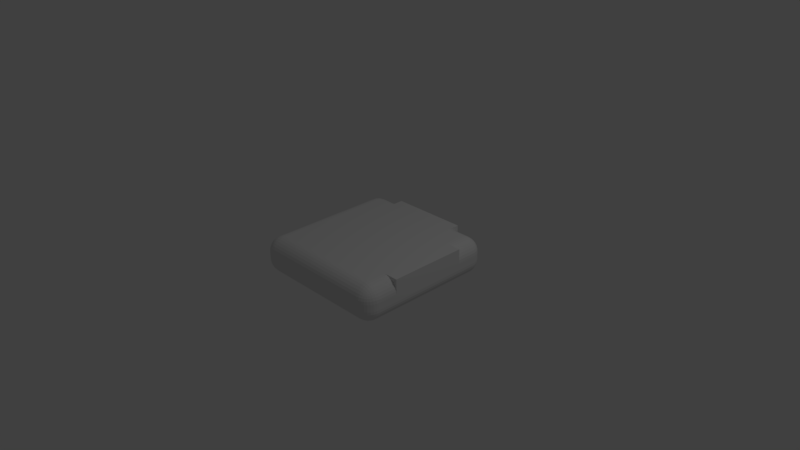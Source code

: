 # Source: StreetCurve.blend  (saved by Blender 2.77.0; exported with 4.5.12 LTS)
import bpy
from mathutils import Matrix  # noqa: F401  (used for matrix-valued properties, if any)

bpy.ops.wm.read_factory_settings(use_empty=True)
scene = bpy.context.scene
scene.name = 'Scene'

# ---- collections
col_collection_1 = bpy.data.collections.new('Collection 1'); scene.collection.children.link(col_collection_1)

# ---- materials (node trees are filled in below, after node groups)
mat_material = bpy.data.materials.new('Material')
mat_material.alpha_threshold = 0.0
mat_material.use_transparent_shadow = False
mat_material.roughness = 0.5
mat_material.line_color = (0.0, 0.0, 0.0, 1.0)

# ---- material node trees

# ---- world
world_world = bpy.data.worlds.new('World'); scene.world = world_world
world_world.color = (0.05088, 0.05088, 0.05088)
world_world.use_sun_shadow = False
world_world.sun_shadow_jitter_overblur = 0.0
world_world.cycles.sampling_method = 'MANUAL'

# ---- cameras
cam_camera = bpy.data.cameras.new('Camera')
cam_camera.clip_end = 100.0
cam_camera.lens = 35.0
cam_camera.sensor_width = 32.0
cam_camera.sensor_height = 18.0
cam_camera.ortho_scale = 7.314
cam_camera.dof.focus_distance = 0.0
cam_camera.dof.aperture_fstop = 128.0

# ---- lights
light_lamp = bpy.data.lights.new('Lamp', 'POINT')
light_lamp.transmission_factor = 0.0
light_lamp.cutoff_distance = 30.0
light_lamp.energy = 100.0
light_lamp.shadow_buffer_clip_start = 1.001
light_lamp.shadow_soft_size = 0.1
light_lamp.shadow_maximum_resolution = 0.006
light_lamp.use_absolute_resolution = True

# ---- meshes
me_cube = bpy.data.meshes.new('Cube')
me_cube.from_pydata([(1.0, 0.8, -0.05), (0.8, 0.8, -0.25), (0.8, 1.0, -0.05), (0.9962, 0.8, -0.08902), (0.9848, 0.8, -0.1265), (0.9663, 0.8, -0.1611), (0.9414, 0.8, -0.1914), (0.9962, 0.839, -0.05), (0.9916, 0.8402, -0.09071), (0.9795, 0.8403, -0.1285), (0.9613, 0.8399, -0.1612), (0.9387, 0.8397, -0.1885), (0.9848, 0.8765, -0.05), (0.9794, 0.8784, -0.09073), (0.9673, 0.8774, -0.1276), (0.9509, 0.8751, -0.1576), (0.9315, 0.8737, -0.1814), (0.9663, 0.9111, -0.05), (0.9611, 0.9114, -0.09017), (0.9509, 0.9076, -0.1252), (0.9383, 0.9022, -0.1522), (0.9228, 0.8993, -0.1728), (0.9155, 0.9155, -0.1655), (0.8, 0.839, -0.2462), (0.8, 0.8765, -0.2348), (0.8, 0.9111, -0.2163), (0.8, 0.9414, -0.1914), (0.839, 0.8, -0.2462), (0.8402, 0.8407, -0.2416), (0.8403, 0.8785, -0.2295), (0.8399, 0.9112, -0.2113), (0.8397, 0.9385, -0.1887), (0.8765, 0.8, -0.2348), (0.8784, 0.8407, -0.2294), (0.8774, 0.8776, -0.2173), (0.8751, 0.9076, -0.2009), (0.8737, 0.9314, -0.1815), (0.9111, 0.8, -0.2163), (0.9114, 0.8402, -0.2111), (0.9076, 0.8752, -0.2009), (0.9022, 0.9022, -0.1883), (0.8993, 0.9228, -0.1728), (0.839, 0.9962, -0.05), (0.8765, 0.9848, -0.05), (0.9111, 0.9663, -0.05), (0.9414, 0.9414, -0.05), (0.8, 0.9962, -0.08902), (0.8407, 0.9916, -0.09021), (0.8785, 0.9795, -0.09028), (0.9112, 0.9613, -0.08992), (0.9385, 0.9387, -0.08972), (0.8, 0.9848, -0.1265), (0.8407, 0.9794, -0.1284), (0.8776, 0.9673, -0.1274), (0.9076, 0.9509, -0.1251), (0.9314, 0.9315, -0.1237), (0.8, 0.9663, -0.1611), (0.8402, 0.9611, -0.1614), (0.8752, 0.9509, -0.1576), (0.9022, 0.9383, -0.1522), (0.9228, 0.9228, -0.1493), (1.0, -0.8, -0.05), (0.8, -1.0, -0.05), (0.8, -0.8, -0.25), (0.9962, -0.839, -0.05), (0.9848, -0.8765, -0.05), (0.9663, -0.9111, -0.05), (0.9414, -0.9414, -0.05), (0.9962, -0.8, -0.08902), (0.9916, -0.8407, -0.09021), (0.9795, -0.8785, -0.09028), (0.9613, -0.9112, -0.08992), (0.9387, -0.9385, -0.08972), (0.9848, -0.8, -0.1265), (0.9794, -0.8407, -0.1284), (0.9673, -0.8776, -0.1274), (0.9509, -0.9076, -0.1251), (0.9315, -0.9314, -0.1237), (0.9663, -0.8, -0.1611), (0.9611, -0.8402, -0.1614), (0.9509, -0.8752, -0.1576), (0.9383, -0.9022, -0.1522), (0.9228, -0.9228, -0.1493), (0.9155, -0.9155, -0.1655), (0.8, -0.9962, -0.08902), (0.8, -0.9848, -0.1265), (0.8, -0.9663, -0.1611), (0.8, -0.9414, -0.1914), (0.839, -0.9962, -0.05), (0.8402, -0.9916, -0.09071), (0.8403, -0.9795, -0.1285), (0.8399, -0.9613, -0.1612), (0.8397, -0.9387, -0.1885), (0.8765, -0.9848, -0.05), (0.8784, -0.9794, -0.09073), (0.8774, -0.9673, -0.1276), (0.8751, -0.9509, -0.1576), (0.8737, -0.9315, -0.1814), (0.9111, -0.9663, -0.05), (0.9114, -0.9611, -0.09017), (0.9076, -0.9509, -0.1252), (0.9022, -0.9383, -0.1522), (0.8993, -0.9228, -0.1728), (0.839, -0.8, -0.2462), (0.8765, -0.8, -0.2348), (0.9111, -0.8, -0.2163), (0.9414, -0.8, -0.1914), (0.8, -0.839, -0.2462), (0.8407, -0.8402, -0.2416), (0.8785, -0.8403, -0.2295), (0.9112, -0.8399, -0.2113), (0.9385, -0.8397, -0.1887), (0.8, -0.8765, -0.2348), (0.8407, -0.8784, -0.2294), (0.8776, -0.8774, -0.2173), (0.9076, -0.8751, -0.2009), (0.9314, -0.8737, -0.1815), (0.8, -0.9111, -0.2163), (0.8402, -0.9114, -0.2111), (0.8752, -0.9076, -0.2009), (0.9022, -0.9022, -0.1883), (0.9228, -0.8993, -0.1728), (-0.8, -1.0, -0.05), (-1.0, -0.8, -0.05), (-0.8, -0.8, -0.25), (-0.839, -0.9962, -0.05), (-0.8765, -0.9848, -0.05), (-0.9111, -0.9663, -0.05), (-0.9414, -0.9414, -0.05), (-0.8, -0.9962, -0.08902), (-0.8407, -0.9916, -0.09021), (-0.8785, -0.9795, -0.09028), (-0.9112, -0.9613, -0.08992), (-0.9385, -0.9387, -0.08972), (-0.8, -0.9848, -0.1265), (-0.8407, -0.9794, -0.1284), (-0.8776, -0.9673, -0.1274), (-0.9076, -0.9509, -0.1251), (-0.9314, -0.9315, -0.1237), (-0.8, -0.9663, -0.1611), (-0.8402, -0.9611, -0.1614), (-0.8752, -0.9509, -0.1576), (-0.9022, -0.9383, -0.1522), (-0.9228, -0.9228, -0.1493), (-0.9155, -0.9155, -0.1655), (-0.9962, -0.8, -0.08902), (-0.9848, -0.8, -0.1265), (-0.9663, -0.8, -0.1611), (-0.9414, -0.8, -0.1914), (-0.9962, -0.839, -0.05), (-0.9916, -0.8402, -0.09071), (-0.9795, -0.8403, -0.1285), (-0.9613, -0.8399, -0.1612), (-0.9387, -0.8397, -0.1885), (-0.9848, -0.8765, -0.05), (-0.9794, -0.8784, -0.09073), (-0.9673, -0.8774, -0.1276), (-0.9509, -0.8751, -0.1576), (-0.9315, -0.8737, -0.1814), (-0.9663, -0.9111, -0.05), (-0.9611, -0.9114, -0.09017), (-0.9509, -0.9076, -0.1252), (-0.9383, -0.9022, -0.1522), (-0.9228, -0.8993, -0.1728), (-0.8, -0.839, -0.2462), (-0.8, -0.8765, -0.2348), (-0.8, -0.9111, -0.2163), (-0.8, -0.9414, -0.1914), (-0.839, -0.8, -0.2462), (-0.8402, -0.8407, -0.2416), (-0.8403, -0.8785, -0.2295), (-0.8399, -0.9112, -0.2113), (-0.8397, -0.9385, -0.1887), (-0.8765, -0.8, -0.2348), (-0.8784, -0.8407, -0.2294), (-0.8774, -0.8776, -0.2173), (-0.8751, -0.9076, -0.2009), (-0.8737, -0.9314, -0.1815), (-0.9111, -0.8, -0.2163), (-0.9114, -0.8402, -0.2111), (-0.9076, -0.8752, -0.2009), (-0.9022, -0.9022, -0.1883), (-0.8993, -0.9228, -0.1728), (-0.8, 1.0, -0.05), (-0.8, 0.8, -0.25), (-1.0, 0.8, -0.05), (-0.8, 0.9962, -0.08902), (-0.8, 0.9848, -0.1265), (-0.8, 0.9663, -0.1611), (-0.8, 0.9414, -0.1914), (-0.839, 0.9962, -0.05), (-0.8402, 0.9916, -0.09071), (-0.8403, 0.9795, -0.1285), (-0.8399, 0.9613, -0.1612), (-0.8397, 0.9387, -0.1885), (-0.8765, 0.9848, -0.05), (-0.8784, 0.9794, -0.09073), (-0.8774, 0.9673, -0.1276), (-0.8751, 0.951, -0.1576), (-0.8737, 0.9315, -0.1814), (-0.9111, 0.9663, -0.05), (-0.9114, 0.9611, -0.09017), (-0.9076, 0.9509, -0.1252), (-0.9022, 0.9383, -0.1522), (-0.8993, 0.9228, -0.1728), (-0.9155, 0.9155, -0.1655), (-0.839, 0.8, -0.2462), (-0.8765, 0.8, -0.2348), (-0.9111, 0.8, -0.2163), (-0.9414, 0.8, -0.1914), (-0.8, 0.839, -0.2462), (-0.8407, 0.8402, -0.2416), (-0.8785, 0.8403, -0.2295), (-0.9112, 0.8399, -0.2113), (-0.9385, 0.8397, -0.1887), (-0.8, 0.8765, -0.2348), (-0.8407, 0.8784, -0.2294), (-0.8776, 0.8774, -0.2173), (-0.9076, 0.8751, -0.2009), (-0.9314, 0.8737, -0.1815), (-0.8, 0.9111, -0.2163), (-0.8402, 0.9114, -0.2111), (-0.8752, 0.9076, -0.2009), (-0.9022, 0.9022, -0.1883), (-0.9228, 0.8993, -0.1728), (-0.9962, 0.839, -0.05), (-0.9848, 0.8765, -0.05), (-0.9663, 0.9111, -0.05), (-0.9414, 0.9414, -0.05), (-0.9962, 0.8, -0.08902), (-0.9916, 0.8407, -0.09021), (-0.9795, 0.8785, -0.09028), (-0.9613, 0.9112, -0.08992), (-0.9387, 0.9385, -0.08972), (-0.9848, 0.8, -0.1265), (-0.9794, 0.8407, -0.1284), (-0.9673, 0.8776, -0.1274), (-0.9509, 0.9076, -0.1251), (-0.9315, 0.9314, -0.1237), (-0.9663, 0.8, -0.1611), (-0.9611, 0.8402, -0.1614), (-0.9509, 0.8752, -0.1576), (-0.9383, 0.9022, -0.1522), (-0.9228, 0.9228, -0.1493), (0.8, 1.0, 0.05), (0.8, 0.8, 0.25), (1.0, 0.8, 0.05), (0.8, 0.9962, 0.08902), (0.8, 0.9848, 0.1265), (0.8, 0.9663, 0.1611), (0.8, 0.9414, 0.1914), (0.839, 0.9962, 0.05), (0.8402, 0.9916, 0.09071), (0.8403, 0.9795, 0.1285), (0.8399, 0.9613, 0.1612), (0.8397, 0.9387, 0.1885), (0.8765, 0.9848, 0.05), (0.8784, 0.9794, 0.09073), (0.8774, 0.9673, 0.1276), (0.8751, 0.9509, 0.1576), (0.8737, 0.9315, 0.1814), (0.9111, 0.9663, 0.05), (0.9114, 0.9611, 0.09017), (0.9076, 0.9509, 0.1252), (0.9022, 0.9383, 0.1522), (0.8993, 0.9228, 0.1728), (0.9155, 0.9155, 0.1655), (0.839, 0.8, 0.2462), (0.8765, 0.8, 0.2348), (0.9111, 0.8, 0.2163), (0.9414, 0.8, 0.1914), (0.8, 0.839, 0.2462), (0.8407, 0.8402, 0.2416), (0.8785, 0.8403, 0.2295), (0.9112, 0.8399, 0.2113), (0.9385, 0.8397, 0.1887), (0.8, 0.8765, 0.2348), (0.8407, 0.8784, 0.2294), (0.8776, 0.8774, 0.2173), (0.9076, 0.8751, 0.2009), (0.9314, 0.8737, 0.1815), (0.8, 0.9111, 0.2163), (0.8402, 0.9114, 0.2111), (0.8752, 0.9076, 0.2009), (0.9022, 0.9022, 0.1883), (0.9228, 0.8993, 0.1728), (0.9962, 0.839, 0.05), (0.9848, 0.8765, 0.05), (0.9663, 0.9111, 0.05), (0.9414, 0.9414, 0.05), (0.9962, 0.8, 0.08902), (0.9916, 0.8407, 0.09021), (0.9795, 0.8785, 0.09028), (0.9613, 0.9112, 0.08992), (0.9387, 0.9385, 0.08972), (0.9848, 0.8, 0.1265), (0.9794, 0.8407, 0.1284), (0.9673, 0.8776, 0.1274), (0.951, 0.9076, 0.1251), (0.9315, 0.9314, 0.1237), (0.9663, 0.8, 0.1611), (0.9611, 0.8402, 0.1614), (0.9509, 0.8752, 0.1576), (0.9383, 0.9022, 0.1522), (0.9228, 0.9228, 0.1493), (0.8, -1.0, 0.05), (1.0, -0.8, 0.05), (0.8, -0.8, 0.25), (0.839, -0.9962, 0.05), (0.8765, -0.9848, 0.05), (0.9111, -0.9663, 0.05), (0.9414, -0.9414, 0.05), (0.8, -0.9962, 0.08902), (0.8407, -0.9916, 0.09021), (0.8785, -0.9795, 0.09028), (0.9112, -0.9613, 0.08992), (0.9385, -0.9387, 0.08972), (0.8, -0.9848, 0.1265), (0.8407, -0.9794, 0.1284), (0.8776, -0.9673, 0.1274), (0.9076, -0.951, 0.1251), (0.9314, -0.9315, 0.1237), (0.8, -0.9663, 0.1611), (0.8402, -0.9611, 0.1614), (0.8752, -0.9509, 0.1576), (0.9022, -0.9383, 0.1522), (0.9228, -0.9228, 0.1493), (0.9155, -0.9155, 0.1655), (0.9962, -0.8, 0.08902), (0.9848, -0.8, 0.1265), (0.9663, -0.8, 0.1611), (0.9414, -0.8, 0.1914), (0.9962, -0.839, 0.05), (0.9916, -0.8402, 0.09071), (0.9795, -0.8403, 0.1285), (0.9613, -0.8399, 0.1612), (0.9387, -0.8397, 0.1885), (0.9848, -0.8765, 0.05), (0.9794, -0.8784, 0.09073), (0.9673, -0.8774, 0.1276), (0.9509, -0.8751, 0.1576), (0.9315, -0.8737, 0.1814), (0.9663, -0.9111, 0.05), (0.9611, -0.9114, 0.09017), (0.9509, -0.9076, 0.1252), (0.9383, -0.9022, 0.1522), (0.9228, -0.8993, 0.1728), (0.8, -0.839, 0.2462), (0.8, -0.8765, 0.2348), (0.8, -0.9111, 0.2163), (0.8, -0.9414, 0.1914), (0.839, -0.8, 0.2462), (0.8402, -0.8407, 0.2416), (0.8403, -0.8785, 0.2295), (0.8399, -0.9112, 0.2113), (0.8397, -0.9385, 0.1887), (0.8765, -0.8, 0.2348), (0.8784, -0.8407, 0.2294), (0.8774, -0.8776, 0.2173), (0.8751, -0.9076, 0.2009), (0.8737, -0.9314, 0.1815), (0.9111, -0.8, 0.2163), (0.9114, -0.8402, 0.2111), (0.9076, -0.8752, 0.2009), (0.9022, -0.9022, 0.1883), (0.8993, -0.9228, 0.1728), (-1.0, -0.8, 0.05), (-0.8, -1.0, 0.05), (-0.8, -0.8, 0.25), (-0.9962, -0.839, 0.05), (-0.9848, -0.8765, 0.05), (-0.9663, -0.9111, 0.05), (-0.9414, -0.9414, 0.05), (-0.9962, -0.8, 0.08902), (-0.9916, -0.8407, 0.09021), (-0.9795, -0.8785, 0.09028), (-0.9613, -0.9112, 0.08992), (-0.9387, -0.9385, 0.08972), (-0.9848, -0.8, 0.1265), (-0.9794, -0.8407, 0.1284), (-0.9673, -0.8776, 0.1274), (-0.951, -0.9076, 0.1251), (-0.9315, -0.9314, 0.1237), (-0.9663, -0.8, 0.1611), (-0.9611, -0.8402, 0.1614), (-0.9509, -0.8752, 0.1576), (-0.9383, -0.9022, 0.1522), (-0.9228, -0.9228, 0.1493), (-0.9155, -0.9155, 0.1655), (-0.8, -0.9962, 0.08902), (-0.8, -0.9848, 0.1265), (-0.8, -0.9663, 0.1611), (-0.8, -0.9414, 0.1914), (-0.839, -0.9962, 0.05), (-0.8402, -0.9916, 0.09071), (-0.8403, -0.9795, 0.1285), (-0.8399, -0.9613, 0.1612), (-0.8397, -0.9387, 0.1885), (-0.8765, -0.9848, 0.05), (-0.8784, -0.9794, 0.09073), (-0.8774, -0.9673, 0.1276), (-0.8751, -0.9509, 0.1576), (-0.8737, -0.9315, 0.1814), (-0.9111, -0.9663, 0.05), (-0.9114, -0.9611, 0.09017), (-0.9076, -0.9509, 0.1252), (-0.9022, -0.9383, 0.1522), (-0.8993, -0.9228, 0.1728), (-0.839, -0.8, 0.2462), (-0.8765, -0.8, 0.2348), (-0.9111, -0.8, 0.2163), (-0.9414, -0.8, 0.1914), (-0.8, -0.839, 0.2462), (-0.8407, -0.8402, 0.2416), (-0.8785, -0.8403, 0.2295), (-0.9112, -0.8399, 0.2113), (-0.9385, -0.8397, 0.1887), (-0.8, -0.8765, 0.2348), (-0.8407, -0.8784, 0.2294), (-0.8776, -0.8774, 0.2173), (-0.9076, -0.8751, 0.2009), (-0.9314, -0.8737, 0.1815), (-0.8, -0.9111, 0.2163), (-0.8402, -0.9114, 0.2111), (-0.8752, -0.9076, 0.2009), (-0.9022, -0.9022, 0.1883), (-0.9228, -0.8993, 0.1728), (-1.0, 0.8, 0.05), (-0.8, 0.8, 0.25), (-0.8, 1.0, 0.05), (-0.9962, 0.8, 0.08902), (-0.9848, 0.8, 0.1265), (-0.9663, 0.8, 0.1611), (-0.9414, 0.8, 0.1914), (-0.9962, 0.839, 0.05), (-0.9916, 0.8402, 0.09071), (-0.9795, 0.8403, 0.1285), (-0.9613, 0.8399, 0.1612), (-0.9387, 0.8397, 0.1885), (-0.9848, 0.8765, 0.05), (-0.9794, 0.8784, 0.09073), (-0.9673, 0.8774, 0.1276), (-0.9509, 0.8751, 0.1576), (-0.9315, 0.8737, 0.1814), (-0.9663, 0.9111, 0.05), (-0.9611, 0.9114, 0.09017), (-0.9509, 0.9076, 0.1252), (-0.9383, 0.9022, 0.1522), (-0.9228, 0.8993, 0.1728), (-0.9155, 0.9155, 0.1655), (-0.8, 0.839, 0.2462), (-0.8, 0.8765, 0.2348), (-0.8, 0.9111, 0.2163), (-0.8, 0.9414, 0.1914), (-0.839, 0.8, 0.2462), (-0.8402, 0.8407, 0.2416), (-0.8403, 0.8785, 0.2295), (-0.8399, 0.9112, 0.2113), (-0.8397, 0.9385, 0.1887), (-0.8765, 0.8, 0.2348), (-0.8784, 0.8407, 0.2294), (-0.8774, 0.8776, 0.2173), (-0.8751, 0.9076, 0.2009), (-0.8737, 0.9314, 0.1815), (-0.9111, 0.8, 0.2163), (-0.9114, 0.8402, 0.2111), (-0.9076, 0.8752, 0.2009), (-0.9022, 0.9022, 0.1883), (-0.8993, 0.9228, 0.1728), (-0.839, 0.9962, 0.05), (-0.8765, 0.9848, 0.05), (-0.9111, 0.9663, 0.05), (-0.9414, 0.9414, 0.05), (-0.8, 0.9962, 0.08902), (-0.8407, 0.9916, 0.09021), (-0.8785, 0.9795, 0.09028), (-0.9112, 0.9613, 0.08992), (-0.9385, 0.9387, 0.08972), (-0.8, 0.9848, 0.1265), (-0.8407, 0.9794, 0.1284), (-0.8776, 0.9673, 0.1274), (-0.9076, 0.9509, 0.1251), (-0.9314, 0.9315, 0.1237), (-0.8, 0.9663, 0.1611), (-0.8402, 0.9611, 0.1614), (-0.8752, 0.9509, 0.1576), (-0.9022, 0.9383, 0.1522), (-0.9228, 0.9228, 0.1493), (0.8, 0.5333, 0.25), (0.8, 0.2667, 0.25), (0.8, -5.066e-07, 0.25), (0.8, -0.2667, 0.25), (0.8, -0.5333, 0.25), (1.0, 0.5333, 0.25), (1.0, 0.2667, 0.25), (1.0, -5.066e-07, 0.25), (1.0, -0.2667, 0.25), (1.0, -0.5333, 0.25), (1.0, -0.5333, 0.05), (1.0, -0.2667, 0.05), (1.0, -2.98e-07, 0.05), (1.0, 0.2667, 0.05), (1.0, 0.5333, 0.05), (1.0, -0.5333, 0.25), (1.0, -0.2667, 0.25), (1.0, -2.98e-07, 0.25), (1.0, 0.2667, 0.25), (1.0, 0.5333, 0.25), (-0.5333, 0.8, 0.25), (-0.2667, 0.8, 0.25), (1.788e-07, 0.8, 0.25), (0.2667, 0.8, 0.25), (0.5333, 0.8, 0.25), (-0.5333, 1.0, 0.25), (-0.2667, 1.0, 0.25), (1.788e-07, 1.0, 0.25), (0.2667, 1.0, 0.25), (0.5333, 1.0, 0.25), (0.5333, 1.0, 0.05), (0.2667, 1.0, 0.05), (1.788e-07, 1.0, 0.05), (-0.2667, 1.0, 0.05), (-0.5333, 1.0, 0.05), (0.5333, 1.0, 0.25), (0.2667, 1.0, 0.25), (1.788e-07, 1.0, 0.25), (-0.2667, 1.0, 0.25), (-0.5333, 1.0, 0.25)], [], [(244, 2, 183, 429, 522, 521, 520, 519, 518), (62, 305, 367, 122), (123, 366, 427, 185), (245, 512, 511, 510, 509, 508, 428, 368, 307, 492, 491, 490, 489, 488), (0, 246, 502, 501, 500, 499, 498, 306, 61), (0, 3, 8, 7), (3, 4, 9, 8), (4, 5, 10, 9), (5, 6, 11, 10), (7, 8, 13, 12), (8, 9, 14, 13), (9, 10, 15, 14), (10, 11, 16, 15), (12, 13, 18, 17), (13, 14, 19, 18), (14, 15, 20, 19), (15, 16, 21, 20), (17, 18, 50, 45), (18, 19, 55, 50), (19, 20, 60, 55), (20, 21, 22, 60), (1, 23, 28, 27), (23, 24, 29, 28), (24, 25, 30, 29), (25, 26, 31, 30), (27, 28, 33, 32), (28, 29, 34, 33), (29, 30, 35, 34), (30, 31, 36, 35), (32, 33, 38, 37), (33, 34, 39, 38), (34, 35, 40, 39), (35, 36, 41, 40), (37, 38, 11, 6), (38, 39, 16, 11), (39, 40, 21, 16), (40, 41, 22, 21), (2, 42, 47, 46), (42, 43, 48, 47), (43, 44, 49, 48), (44, 45, 50, 49), (46, 47, 52, 51), (47, 48, 53, 52), (48, 49, 54, 53), (49, 50, 55, 54), (51, 52, 57, 56), (52, 53, 58, 57), (53, 54, 59, 58), (54, 55, 60, 59), (56, 57, 31, 26), (57, 58, 36, 31), (58, 59, 41, 36), (59, 60, 22, 41), (61, 64, 69, 68), (64, 65, 70, 69), (65, 66, 71, 70), (66, 67, 72, 71), (68, 69, 74, 73), (69, 70, 75, 74), (70, 71, 76, 75), (71, 72, 77, 76), (73, 74, 79, 78), (74, 75, 80, 79), (75, 76, 81, 80), (76, 77, 82, 81), (78, 79, 111, 106), (79, 80, 116, 111), (80, 81, 121, 116), (81, 82, 83, 121), (62, 84, 89, 88), (84, 85, 90, 89), (85, 86, 91, 90), (86, 87, 92, 91), (88, 89, 94, 93), (89, 90, 95, 94), (90, 91, 96, 95), (91, 92, 97, 96), (93, 94, 99, 98), (94, 95, 100, 99), (95, 96, 101, 100), (96, 97, 102, 101), (98, 99, 72, 67), (99, 100, 77, 72), (100, 101, 82, 77), (101, 102, 83, 82), (63, 103, 108, 107), (103, 104, 109, 108), (104, 105, 110, 109), (105, 106, 111, 110), (107, 108, 113, 112), (108, 109, 114, 113), (109, 110, 115, 114), (110, 111, 116, 115), (112, 113, 118, 117), (113, 114, 119, 118), (114, 115, 120, 119), (115, 116, 121, 120), (117, 118, 92, 87), (118, 119, 97, 92), (119, 120, 102, 97), (120, 121, 83, 102), (122, 125, 130, 129), (125, 126, 131, 130), (126, 127, 132, 131), (127, 128, 133, 132), (129, 130, 135, 134), (130, 131, 136, 135), (131, 132, 137, 136), (132, 133, 138, 137), (134, 135, 140, 139), (135, 136, 141, 140), (136, 137, 142, 141), (137, 138, 143, 142), (139, 140, 172, 167), (140, 141, 177, 172), (141, 142, 182, 177), (142, 143, 144, 182), (123, 145, 150, 149), (145, 146, 151, 150), (146, 147, 152, 151), (147, 148, 153, 152), (149, 150, 155, 154), (150, 151, 156, 155), (151, 152, 157, 156), (152, 153, 158, 157), (154, 155, 160, 159), (155, 156, 161, 160), (156, 157, 162, 161), (157, 158, 163, 162), (159, 160, 133, 128), (160, 161, 138, 133), (161, 162, 143, 138), (162, 163, 144, 143), (124, 164, 169, 168), (164, 165, 170, 169), (165, 166, 171, 170), (166, 167, 172, 171), (168, 169, 174, 173), (169, 170, 175, 174), (170, 171, 176, 175), (171, 172, 177, 176), (173, 174, 179, 178), (174, 175, 180, 179), (175, 176, 181, 180), (176, 177, 182, 181), (178, 179, 153, 148), (179, 180, 158, 153), (180, 181, 163, 158), (181, 182, 144, 163), (183, 186, 191, 190), (186, 187, 192, 191), (187, 188, 193, 192), (188, 189, 194, 193), (190, 191, 196, 195), (191, 192, 197, 196), (192, 193, 198, 197), (193, 194, 199, 198), (195, 196, 201, 200), (196, 197, 202, 201), (197, 198, 203, 202), (198, 199, 204, 203), (200, 201, 233, 228), (201, 202, 238, 233), (202, 203, 243, 238), (203, 204, 205, 243), (184, 206, 211, 210), (206, 207, 212, 211), (207, 208, 213, 212), (208, 209, 214, 213), (210, 211, 216, 215), (211, 212, 217, 216), (212, 213, 218, 217), (213, 214, 219, 218), (215, 216, 221, 220), (216, 217, 222, 221), (217, 218, 223, 222), (218, 219, 224, 223), (220, 221, 194, 189), (221, 222, 199, 194), (222, 223, 204, 199), (223, 224, 205, 204), (185, 225, 230, 229), (225, 226, 231, 230), (226, 227, 232, 231), (227, 228, 233, 232), (229, 230, 235, 234), (230, 231, 236, 235), (231, 232, 237, 236), (232, 233, 238, 237), (234, 235, 240, 239), (235, 236, 241, 240), (236, 237, 242, 241), (237, 238, 243, 242), (239, 240, 214, 209), (240, 241, 219, 214), (241, 242, 224, 219), (242, 243, 205, 224), (244, 247, 252, 251), (247, 248, 253, 252), (248, 249, 254, 253), (249, 250, 255, 254), (251, 252, 257, 256), (252, 253, 258, 257), (253, 254, 259, 258), (254, 255, 260, 259), (256, 257, 262, 261), (257, 258, 263, 262), (258, 259, 264, 263), (259, 260, 265, 264), (261, 262, 294, 289), (262, 263, 299, 294), (263, 264, 304, 299), (264, 265, 266, 304), (245, 267, 272, 271), (267, 268, 273, 272), (268, 269, 274, 273), (269, 270, 275, 274), (271, 272, 277, 276), (272, 273, 278, 277), (273, 274, 279, 278), (274, 275, 280, 279), (276, 277, 282, 281), (277, 278, 283, 282), (278, 279, 284, 283), (279, 280, 285, 284), (281, 282, 255, 250), (282, 283, 260, 255), (283, 284, 265, 260), (284, 285, 266, 265), (246, 286, 291, 290), (286, 287, 292, 291), (287, 288, 293, 292), (288, 289, 294, 293), (290, 291, 296, 295), (291, 292, 297, 296), (292, 293, 298, 297), (293, 294, 299, 298), (295, 296, 301, 300), (296, 297, 302, 301), (297, 298, 303, 302), (298, 299, 304, 303), (300, 301, 275, 270), (301, 302, 280, 275), (302, 303, 285, 280), (303, 304, 266, 285), (305, 308, 313, 312), (308, 309, 314, 313), (309, 310, 315, 314), (310, 311, 316, 315), (312, 313, 318, 317), (313, 314, 319, 318), (314, 315, 320, 319), (315, 316, 321, 320), (317, 318, 323, 322), (318, 319, 324, 323), (319, 320, 325, 324), (320, 321, 326, 325), (322, 323, 355, 350), (323, 324, 360, 355), (324, 325, 365, 360), (325, 326, 327, 365), (306, 328, 333, 332), (328, 329, 334, 333), (329, 330, 335, 334), (330, 331, 336, 335), (332, 333, 338, 337), (333, 334, 339, 338), (334, 335, 340, 339), (335, 336, 341, 340), (337, 338, 343, 342), (338, 339, 344, 343), (339, 340, 345, 344), (340, 341, 346, 345), (342, 343, 316, 311), (343, 344, 321, 316), (344, 345, 326, 321), (345, 346, 327, 326), (307, 347, 352, 351), (347, 348, 353, 352), (348, 349, 354, 353), (349, 350, 355, 354), (351, 352, 357, 356), (352, 353, 358, 357), (353, 354, 359, 358), (354, 355, 360, 359), (356, 357, 362, 361), (357, 358, 363, 362), (358, 359, 364, 363), (359, 360, 365, 364), (361, 362, 336, 331), (362, 363, 341, 336), (363, 364, 346, 341), (364, 365, 327, 346), (366, 369, 374, 373), (369, 370, 375, 374), (370, 371, 376, 375), (371, 372, 377, 376), (373, 374, 379, 378), (374, 375, 380, 379), (375, 376, 381, 380), (376, 377, 382, 381), (378, 379, 384, 383), (379, 380, 385, 384), (380, 381, 386, 385), (381, 382, 387, 386), (383, 384, 416, 411), (384, 385, 421, 416), (385, 386, 426, 421), (386, 387, 388, 426), (367, 389, 394, 393), (389, 390, 395, 394), (390, 391, 396, 395), (391, 392, 397, 396), (393, 394, 399, 398), (394, 395, 400, 399), (395, 396, 401, 400), (396, 397, 402, 401), (398, 399, 404, 403), (399, 400, 405, 404), (400, 401, 406, 405), (401, 402, 407, 406), (403, 404, 377, 372), (404, 405, 382, 377), (405, 406, 387, 382), (406, 407, 388, 387), (368, 408, 413, 412), (408, 409, 414, 413), (409, 410, 415, 414), (410, 411, 416, 415), (412, 413, 418, 417), (413, 414, 419, 418), (414, 415, 420, 419), (415, 416, 421, 420), (417, 418, 423, 422), (418, 419, 424, 423), (419, 420, 425, 424), (420, 421, 426, 425), (422, 423, 397, 392), (423, 424, 402, 397), (424, 425, 407, 402), (425, 426, 388, 407), (427, 430, 435, 434), (430, 431, 436, 435), (431, 432, 437, 436), (432, 433, 438, 437), (434, 435, 440, 439), (435, 436, 441, 440), (436, 437, 442, 441), (437, 438, 443, 442), (439, 440, 445, 444), (440, 441, 446, 445), (441, 442, 447, 446), (442, 443, 448, 447), (444, 445, 477, 472), (445, 446, 482, 477), (446, 447, 487, 482), (447, 448, 449, 487), (428, 450, 455, 454), (450, 451, 456, 455), (451, 452, 457, 456), (452, 453, 458, 457), (454, 455, 460, 459), (455, 456, 461, 460), (456, 457, 462, 461), (457, 458, 463, 462), (459, 460, 465, 464), (460, 461, 466, 465), (461, 462, 467, 466), (462, 463, 468, 467), (464, 465, 438, 433), (465, 466, 443, 438), (466, 467, 448, 443), (467, 468, 449, 448), (429, 469, 474, 473), (469, 470, 475, 474), (470, 471, 476, 475), (471, 472, 477, 476), (473, 474, 479, 478), (474, 475, 480, 479), (475, 476, 481, 480), (476, 477, 482, 481), (478, 479, 484, 483), (479, 480, 485, 484), (480, 481, 486, 485), (481, 482, 487, 486), (483, 484, 458, 453), (484, 485, 463, 458), (485, 486, 468, 463), (486, 487, 449, 468), (0, 61, 68, 3), (3, 68, 73, 4), (4, 73, 78, 5), (5, 78, 106, 6), (6, 106, 105, 37), (37, 105, 104, 32), (32, 104, 103, 27), (27, 103, 63, 1), (1, 184, 210, 23), (23, 210, 215, 24), (24, 215, 220, 25), (25, 220, 189, 26), (26, 189, 188, 56), (56, 188, 187, 51), (51, 187, 186, 46), (46, 186, 183, 2), (2, 244, 251, 42), (42, 251, 256, 43), (43, 256, 261, 44), (44, 261, 289, 45), (45, 289, 288, 17), (17, 288, 287, 12), (12, 287, 286, 7), (7, 286, 246, 0), (62, 122, 129, 84), (84, 129, 134, 85), (85, 134, 139, 86), (86, 139, 167, 87), (87, 167, 166, 117), (117, 166, 165, 112), (112, 165, 164, 107), (107, 164, 124, 63), (61, 306, 332, 64), (64, 332, 337, 65), (65, 337, 342, 66), (66, 342, 311, 67), (67, 311, 310, 98), (98, 310, 309, 93), (93, 309, 308, 88), (88, 308, 305, 62), (123, 185, 229, 145), (145, 229, 234, 146), (146, 234, 239, 147), (147, 239, 209, 148), (148, 209, 208, 178), (178, 208, 207, 173), (173, 207, 206, 168), (168, 206, 184, 124), (122, 367, 393, 125), (125, 393, 398, 126), (126, 398, 403, 127), (127, 403, 372, 128), (128, 372, 371, 159), (159, 371, 370, 154), (154, 370, 369, 149), (149, 369, 366, 123), (185, 427, 434, 225), (225, 434, 439, 226), (226, 439, 444, 227), (227, 444, 472, 228), (228, 472, 471, 200), (200, 471, 470, 195), (195, 470, 469, 190), (190, 469, 429, 183), (245, 488, 489, 490, 491, 492, 307, 351, 267), (267, 351, 356, 268), (268, 356, 361, 269), (269, 361, 331, 270), (270, 331, 330, 300), (300, 330, 329, 295), (295, 329, 328, 290), (290, 328, 306, 498, 499, 500, 501, 502, 246), (244, 518, 519, 520, 521, 522, 429, 473, 247), (247, 473, 478, 248), (248, 478, 483, 249), (249, 483, 453, 250), (250, 453, 452, 281), (281, 452, 451, 276), (276, 451, 450, 271), (271, 450, 428, 508, 509, 510, 511, 512, 245), (307, 368, 412, 347), (347, 412, 417, 348), (348, 417, 422, 349), (349, 422, 392, 350), (350, 392, 391, 322), (322, 391, 390, 317), (317, 390, 389, 312), (312, 389, 367, 305), (368, 428, 454, 408), (408, 454, 459, 409), (409, 459, 464, 410), (410, 464, 433, 411), (411, 433, 432, 383), (383, 432, 431, 378), (378, 431, 430, 373), (373, 430, 427, 366), (1, 63, 124, 184), (501, 502, 507, 506, 505, 504, 503, 498, 499, 500), (518, 523, 512), (527, 522, 508), (488, 507, 502), (498, 503, 492), (521, 522, 527, 526, 525, 524, 523, 518, 519, 520), (496, 495, 494, 493, 488, 489, 490, 491, 492, 497), (509, 510, 511, 512, 517, 516, 515, 514, 513, 508)])
me_cube.materials.append(mat_material)
me_cube.use_remesh_preserve_volume = False
me_cube.use_remesh_preserve_attributes = False
me_cube.use_mirror_vertex_groups = False
me_cube.update()

# ---- objects
ob_cube = bpy.data.objects.new('Cube', me_cube)
ob_lamp = bpy.data.objects.new('Lamp', light_lamp)
ob_camera = bpy.data.objects.new('Camera', cam_camera)

# ---- transforms, parenting, visibility, modifiers, constraints
ob_cube.location = (0.0, 0.0, 0.0)
ob_cube.lock_rotations_4d = False
ob_cube.empty_display_type = 'ARROWS'
ob_cube.lineart.crease_threshold = 0.0
ob_lamp.location = (4.076, 1.005, 5.904)
ob_lamp.rotation_euler = (0.6503, 0.05522, 1.866)
ob_lamp.lock_rotations_4d = False
ob_lamp.empty_display_type = 'ARROWS'
ob_lamp.color = (0.0, 0.0, 0.0, 0.0)
ob_lamp.lineart.crease_threshold = 0.0
ob_camera.location = (7.481, -6.508, 5.344)
ob_camera.rotation_euler = (1.109, 0.01082, 0.8149)
ob_camera.lock_rotations_4d = False
ob_camera.empty_display_type = 'ARROWS'
ob_camera.color = (0.0, 0.0, 0.0, 0.0)
ob_camera.display_type = 'WIRE'
ob_camera.lineart.crease_threshold = 0.0

# ---- collection membership
col_collection_1.objects.link(ob_cube)
col_collection_1.objects.link(ob_lamp)
col_collection_1.objects.link(ob_camera)

# ---- scene / render settings (as saved in the file)
scene.camera = ob_camera
scene.frame_start = 1; scene.frame_end = 250; scene.frame_set(1)
scene.render.engine = 'BLENDER_EEVEE_NEXT'
scene.render.resolution_percentage = 50
scene.render.dither_intensity = 0.0
scene.cycles.use_denoising = False
scene.cycles.samples = 128
scene.cycles.sampling_pattern = 'TABULATED_SOBOL'
scene.cycles.light_sampling_threshold = 0.0
scene.cycles.use_adaptive_sampling = False
scene.cycles.use_light_tree = False
scene.cycles.blur_glossy = 0.0
scene.cycles.sample_clamp_indirect = 0.0
scene.view_settings.view_transform = 'Standard'
bpy.context.view_layer.update()
